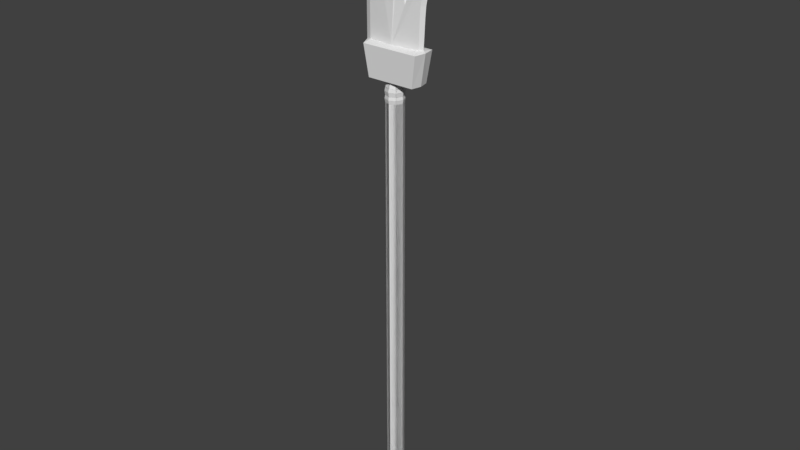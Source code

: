 # Source: Naginata.blend  (saved by Blender 2.78.0; exported with 4.5.12 LTS)
import bpy
from mathutils import Matrix  # noqa: F401  (used for matrix-valued properties, if any)

bpy.ops.wm.read_factory_settings(use_empty=True)
scene = bpy.context.scene
scene.name = 'Scene'

# ---- collections
col_collection_1 = bpy.data.collections.new('Collection 1'); scene.collection.children.link(col_collection_1)

# ---- world
world_world = bpy.data.worlds.new('World'); scene.world = world_world
world_world.color = (0.05088, 0.05088, 0.05088)
world_world.use_sun_shadow = False
world_world.sun_shadow_jitter_overblur = 0.0
world_world.cycles.sampling_method = 'MANUAL'

# ---- meshes
me_cylinder = bpy.data.meshes.new('Cylinder')
me_cylinder.from_pydata([(0.0, 1.0, -1.0), (-1.099e-09, 0.8524, 50.47), (0.7071, 0.7071, -1.0), (0.6028, 0.6028, 50.47), (0.7071, -0.7071, -1.0), (0.6028, -0.6028, 50.47), (-8.742e-08, -1.0, -1.0), (-7.562e-08, -0.8524, 50.47), (-0.7071, -0.7071, -1.0), (-0.6028, -0.6028, 50.47), (-0.7071, 0.7071, -1.0), (-0.6028, 0.6028, 50.47), (3.046, -1.128, 50.74), (0.02485, -1.128, 50.74), (-2.46, -1.128, 50.74), (3.3, -0.2815, 57.66), (1.079, -0.2812, 70.3), (-0.5339, -0.2815, 69.98), (-2.945, -1.337, 54.23), (-2.945, -0.2815, 59.61), (-2.768, -0.2815, 63.1), (-2.556, -0.2815, 66.56), (3.581, -1.337, 54.23), (3.2, -0.2815, 60.65), (4.307, -0.2815, 61.7), (3.694, -0.2815, 60.49), (-1.173e-06, -1.336, 54.23), (4.883e-10, 1.066, 49.61), (0.7535, 0.7535, 49.61), (0.7535, -0.7535, 49.61), (-9.266e-08, -1.066, 49.61), (-0.7535, -0.7535, 49.61), (-0.7535, 0.7535, 49.61), (0.7071, 0.7071, 49.18), (0.7071, -0.7071, 49.18), (-8.742e-08, -1.0, 49.18), (-0.7071, -0.7071, 49.18), (-0.7071, 0.7071, 49.18), (0.0, 1.0, 49.18), (0.7528, 0.7528, 48.82), (0.7528, -0.7528, 48.82), (-9.259e-08, -1.065, 48.82), (-0.7528, -0.7528, 48.82), (-0.7528, 0.7528, 48.82), (4.814e-10, 1.065, 48.82), (0.7071, 0.7071, 48.42), (0.7071, -0.7071, 48.42), (-8.742e-08, -1.0, 48.42), (-0.7071, -0.7071, 48.42), (-0.7071, 0.7071, 48.42), (0.0, 1.0, 48.42), (0.0, 1.0, 50.0), (0.7071, 0.7071, 50.0), (0.7071, -0.7071, 50.0), (-8.742e-08, -1.0, 50.0), (-0.7071, -0.7071, 50.0), (-0.7071, 0.7071, 50.0), (-6.212e-09, 0.6474, 50.67), (0.4578, 0.4578, 50.67), (0.4578, -0.4578, 50.67), (-6.281e-08, -0.6474, 50.67), (-0.4578, -0.4578, 50.67), (-0.4578, 0.4578, 50.67), (-2.132, -0.2815, 68.37), (3.396, -0.2815, 58.83), (-2.945, -0.2815, 54.42), (3.18, -0.2815, 54.42), (-1.197e-06, -0.5489, 54.42), (1.471, -0.2815, 58.66), (0.5264, -0.2815, 62.24), (0.9135, -0.2815, 64.0), (1.461, -0.2815, 65.07), (0.8363, -0.2815, 66.18), (0.5066, -0.2815, 67.38), (0.9126, -0.2815, 68.72), (1.32, -0.2815, 69.51), (2.162, -0.2815, 70.24), (0.0, -1.0, -1.0), (-1.099e-09, -0.8524, 50.47), (0.7071, -0.7071, -1.0), (0.6028, -0.6028, 50.47), (1.0, 0.0, -1.0), (0.8524, 0.0, 50.47), (0.7071, 0.7071, -1.0), (0.6028, 0.6028, 50.47), (-8.742e-08, 1.0, -1.0), (-7.562e-08, 0.8524, 50.47), (-0.7071, 0.7071, -1.0), (-0.6028, 0.6028, 50.47), (-1.0, 0.0, -1.0), (-0.8524, 0.0, 50.47), (-0.7071, -0.7071, -1.0), (-0.6028, -0.6028, 50.47), (3.289, -4.656e-09, 50.74), (3.046, 1.128, 50.74), (0.02485, 1.128, 50.74), (-2.46, 1.128, 50.74), (-3.006, -4.656e-09, 50.74), (3.3, 0.2815, 57.66), (1.079, 0.2812, 70.3), (-0.5339, 0.2815, 69.98), (-1.436, 0.0, 70.05), (-2.945, 1.337, 54.23), (-2.945, 0.2815, 59.61), (-2.768, 0.2815, 63.1), (-2.556, 0.2815, 66.56), (-3.203, 0.0, 66.56), (-3.415, 0.0, 63.1), (-3.592, 0.0, 59.61), (-3.592, 0.0, 54.23), (3.581, 1.337, 54.23), (3.2, 0.2815, 60.65), (4.307, 0.2815, 61.7), (3.694, 0.2815, 60.49), (-1.173e-06, 1.336, 54.23), (3.825, 0.0, 54.23), (4.883e-10, -1.066, 49.61), (0.7535, -0.7535, 49.61), (1.066, 0.0, 49.61), (0.7535, 0.7535, 49.61), (-9.266e-08, 1.066, 49.61), (-0.7535, 0.7535, 49.61), (-1.066, 0.0, 49.61), (-0.7535, -0.7535, 49.61), (0.7071, -0.7071, 49.18), (1.0, 0.0, 49.18), (0.7071, 0.7071, 49.18), (-8.742e-08, 1.0, 49.18), (-0.7071, 0.7071, 49.18), (-1.0, 0.0, 49.18), (-0.7071, -0.7071, 49.18), (0.0, -1.0, 49.18), (0.7528, -0.7528, 48.82), (1.065, 0.0, 48.82), (0.7528, 0.7528, 48.82), (-9.259e-08, 1.065, 48.82), (-0.7528, 0.7528, 48.82), (-1.065, 0.0, 48.82), (-0.7528, -0.7528, 48.82), (4.814e-10, -1.065, 48.82), (0.7071, -0.7071, 48.42), (1.0, 0.0, 48.42), (0.7071, 0.7071, 48.42), (-8.742e-08, 1.0, 48.42), (-0.7071, 0.7071, 48.42), (-1.0, 0.0, 48.42), (-0.7071, -0.7071, 48.42), (0.0, -1.0, 48.42), (0.0, -1.0, 50.0), (0.7071, -0.7071, 50.0), (1.0, 0.0, 50.0), (0.7071, 0.7071, 50.0), (-8.742e-08, 1.0, 50.0), (-0.7071, 0.7071, 50.0), (-1.0, 0.0, 50.0), (-0.7071, -0.7071, 50.0), (-6.212e-09, -0.6474, 50.67), (0.4578, -0.4578, 50.67), (0.6474, 0.0, 50.67), (0.4578, 0.4578, 50.67), (-6.281e-08, 0.6474, 50.67), (-0.4578, 0.4578, 50.67), (-0.6474, 0.0, 50.67), (-0.4578, -0.4578, 50.67), (-2.132, 0.2815, 68.37), (3.396, 0.2815, 58.83), (-2.779, 0.0, 68.37), (-2.945, 0.2815, 54.42), (-3.592, 0.0, 54.42), (3.18, 0.2815, 54.42), (-1.197e-06, 0.5489, 54.42), (3.592, 0.0, 54.42), (1.471, 0.2815, 58.66), (0.5264, 0.2815, 62.24), (0.9135, 0.2815, 64.0), (1.461, 0.2815, 65.07), (0.8363, 0.2815, 66.18), (0.5066, 0.2815, 67.38), (0.9126, 0.2815, 68.72), (1.32, 0.2815, 69.51), (2.162, 0.2815, 70.24), (-1.499, -0.2815, 69.42), (-2.268, -9.589e-09, 69.28), (-1.499, 0.2815, 69.42), (1.575, 0.0, 70.52), (-0.5313, -4.832e-09, 70.32), (1.126, -0.2815, 64.59), (0.65, -0.2815, 63.12), (0.65, 0.2815, 63.12), (1.126, 0.2815, 64.59), (2.658, 0.0, 70.27), (1.816, 0.0, 69.53), (1.409, 0.0, 68.75), (1.003, 0.0, 67.41), (1.332, -5.96e-08, 66.21), (1.957, -5.96e-08, 65.1), (1.656, 1.192e-07, 59.52), (3.005, 5.96e-08, 61.09), (4.859, 0.0, 62.31), (4.14, 0.0, 60.51), (3.841, 0.0, 58.86), (3.746, 0.0, 57.69), (3.581, 0.0, 54.42), (1.622, -5.96e-08, 64.62), (1.41, -5.96e-08, 64.03), (1.146, 0.0, 63.15), (1.023, 0.0, 62.27)], [], [(51, 1, 3, 52), (52, 3, 82, 150), (150, 82, 5, 53), (53, 5, 7, 54), (54, 7, 9, 55), (55, 9, 90, 154), (3, 1, 57, 58), (154, 90, 11, 56), (56, 11, 1, 51), (0, 2, 81, 4, 6, 8, 89, 10), (1, 11, 62, 57), (9, 7, 60, 61), (82, 3, 58, 158), (11, 90, 162, 62), (7, 5, 59, 60), (90, 9, 61, 162), (5, 82, 158, 59), (182, 181, 17, 101), (12, 93, 115, 22), (14, 13, 26, 18), (13, 12, 22, 26), (97, 14, 18, 109), (168, 65, 19, 108), (108, 19, 20, 107), (107, 20, 21, 106), (37, 32, 27, 38), (129, 122, 32, 37), (36, 31, 122, 129), (35, 30, 31, 36), (34, 29, 30, 35), (125, 118, 29, 34), (33, 28, 118, 125), (38, 27, 28, 33), (44, 38, 33, 39), (39, 33, 125, 133), (133, 125, 34, 40), (40, 34, 35, 41), (41, 35, 36, 42), (42, 36, 129, 137), (137, 129, 37, 43), (43, 37, 38, 44), (49, 43, 44, 50), (145, 137, 43, 49), (48, 42, 137, 145), (47, 41, 42, 48), (46, 40, 41, 47), (141, 133, 40, 46), (45, 39, 133, 141), (50, 44, 39, 45), (0, 50, 45, 2), (2, 45, 141, 81), (81, 141, 46, 4), (4, 46, 47, 6), (6, 47, 48, 8), (8, 48, 145, 89), (89, 145, 49, 10), (10, 49, 50, 0), (32, 56, 51, 27), (122, 154, 56, 32), (31, 55, 154, 122), (30, 54, 55, 31), (29, 53, 54, 30), (118, 150, 53, 29), (28, 52, 150, 118), (27, 51, 52, 28), (97, 162, 61, 14), (14, 61, 60, 13), (13, 60, 59, 12), (12, 59, 158, 93), (106, 21, 63, 166), (109, 18, 65, 168), (26, 22, 66, 67), (18, 26, 67, 65), (22, 115, 171, 66), (148, 149, 80, 78), (149, 150, 82, 80), (150, 151, 84, 82), (151, 152, 86, 84), (152, 153, 88, 86), (153, 154, 90, 88), (80, 157, 156, 78), (154, 155, 92, 90), (155, 148, 78, 92), (77, 91, 89, 87, 85, 83, 81, 79), (78, 156, 163, 92), (88, 161, 160, 86), (82, 158, 157, 80), (92, 163, 162, 90), (86, 160, 159, 84), (90, 162, 161, 88), (84, 159, 158, 82), (182, 101, 100, 183), (94, 110, 115, 93), (96, 102, 114, 95), (95, 114, 110, 94), (97, 109, 102, 96), (168, 108, 103, 167), (108, 107, 104, 103), (107, 106, 105, 104), (130, 131, 116, 123), (129, 130, 123, 122), (128, 129, 122, 121), (127, 128, 121, 120), (126, 127, 120, 119), (125, 126, 119, 118), (124, 125, 118, 117), (131, 124, 117, 116), (139, 132, 124, 131), (132, 133, 125, 124), (133, 134, 126, 125), (134, 135, 127, 126), (135, 136, 128, 127), (136, 137, 129, 128), (137, 138, 130, 129), (138, 139, 131, 130), (146, 147, 139, 138), (145, 146, 138, 137), (144, 145, 137, 136), (143, 144, 136, 135), (142, 143, 135, 134), (141, 142, 134, 133), (140, 141, 133, 132), (147, 140, 132, 139), (77, 79, 140, 147), (79, 81, 141, 140), (81, 83, 142, 141), (83, 85, 143, 142), (85, 87, 144, 143), (87, 89, 145, 144), (89, 91, 146, 145), (91, 77, 147, 146), (123, 116, 148, 155), (122, 123, 155, 154), (121, 122, 154, 153), (120, 121, 153, 152), (119, 120, 152, 151), (118, 119, 151, 150), (117, 118, 150, 149), (116, 117, 149, 148), (97, 96, 161, 162), (96, 95, 160, 161), (95, 94, 159, 160), (94, 93, 158, 159), (106, 166, 164, 105), (109, 168, 167, 102), (114, 170, 169, 110), (102, 167, 170, 114), (110, 169, 171, 115), (190, 180, 179, 191), (191, 179, 178, 192), (192, 178, 177, 193), (193, 177, 176, 194), (194, 176, 175, 195), (196, 172, 111, 197), (197, 111, 112, 198), (198, 112, 113, 199), (199, 113, 165, 200), (200, 165, 98, 201), (201, 98, 169, 202), (76, 16, 184, 190), (16, 184, 185, 101, 17), (166, 182, 183, 164), (166, 63, 181, 182), (15, 66, 67, 65, 19, 20, 21, 63, 181, 17, 16, 76, 75, 74, 73, 72, 71, 186, 70, 187, 69, 68, 23, 24, 25, 64), (66, 171, 169, 202), (98, 165, 113, 112, 111, 172, 173, 188, 174, 189, 175, 176, 177, 178, 179, 180, 99, 100, 183, 164, 105, 104, 103, 167, 170, 169), (101, 185, 184, 99, 100), (195, 175, 189, 203), (203, 189, 174, 204), (204, 174, 188, 205), (205, 188, 173, 206), (206, 173, 172, 196), (69, 206, 196, 68), (187, 205, 206, 69), (70, 204, 205, 187), (186, 203, 204, 70), (71, 195, 203, 186), (15, 201, 202, 66), (64, 200, 201, 15), (25, 199, 200, 64), (24, 198, 199, 25), (23, 197, 198, 24), (68, 196, 197, 23), (72, 194, 195, 71), (73, 193, 194, 72), (74, 192, 193, 73), (75, 191, 192, 74), (76, 190, 191, 75), (180, 190, 184, 99)])
me_cylinder.use_remesh_preserve_volume = False
me_cylinder.use_remesh_preserve_attributes = False
me_cylinder.use_mirror_vertex_groups = False
me_cylinder.update()

# ---- objects
ob_cylinder = bpy.data.objects.new('Cylinder', me_cylinder)

# ---- transforms, parenting, visibility, modifiers, constraints
ob_cylinder.location = (0.0, 0.0, -6.803)
ob_cylinder.scale = (0.2181, 0.2181, 0.2181)
ob_cylinder.lineart.crease_threshold = 0.0

# ---- collection membership
col_collection_1.objects.link(ob_cylinder)

# ---- scene / render settings (as saved in the file)
scene.frame_start = 1; scene.frame_end = 250; scene.frame_set(1)
scene.render.engine = 'BLENDER_EEVEE_NEXT'
scene.render.resolution_percentage = 50
scene.render.dither_intensity = 0.0
scene.cycles.use_denoising = False
scene.cycles.samples = 128
scene.cycles.sampling_pattern = 'TABULATED_SOBOL'
scene.cycles.light_sampling_threshold = 0.0
scene.cycles.use_adaptive_sampling = False
scene.cycles.use_light_tree = False
scene.cycles.blur_glossy = 0.0
scene.cycles.sample_clamp_indirect = 0.0
scene.view_settings.view_transform = 'Standard'
bpy.context.view_layer.update()

# ---- added for rendering (the .blend has no active camera and no usable light): camera, sun
cam_auto = bpy.data.cameras.new('AutoCamera')
cam_auto.lens = 50.0
cam_auto.sensor_width = 36.0
cam_auto.clip_end = 1000.0
ob_auto_camera = bpy.data.objects.new('AutoCamera', cam_auto)
scene.collection.objects.link(ob_auto_camera)
ob_auto_camera.location = (14.6779, -17.4477, 12.4081)
ob_auto_camera.rotation_euler = (1.09748, -7.21219e-08, 0.694738)
scene.camera = ob_auto_camera
light_auto_sun = bpy.data.lights.new('AutoSun', 'SUN')
light_auto_sun.energy = 3.0
light_auto_sun.angle = 0.0523599
ob_auto_sun = bpy.data.objects.new('AutoSun', light_auto_sun)
scene.collection.objects.link(ob_auto_sun)
ob_auto_sun.rotation_euler = (0.872665, 0.174533, 0.523599)
bpy.context.view_layer.update()
